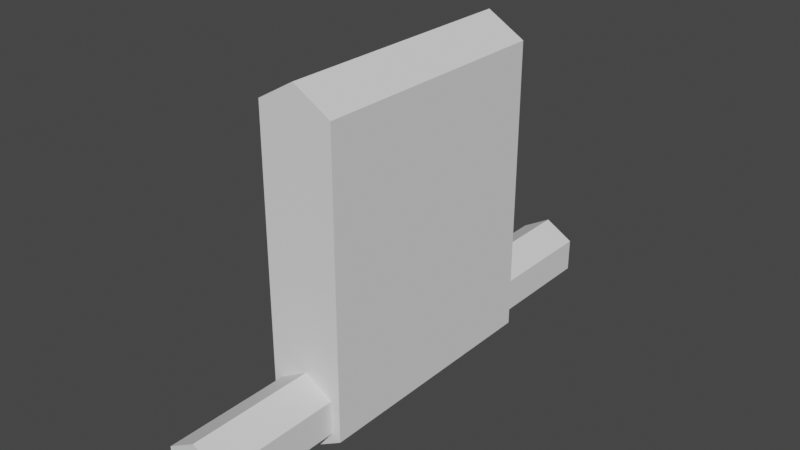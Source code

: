 # Source: mines_rotate_platform.blend  (saved by Blender 3.4.6; exported with 4.5.12 LTS)
import bpy
from mathutils import Matrix  # noqa: F401  (used for matrix-valued properties, if any)

bpy.ops.wm.read_factory_settings(use_empty=True)
scene = bpy.context.scene
scene.name = 'Scene'

# ---- collections
col_collection = bpy.data.collections.new('Collection'); scene.collection.children.link(col_collection)

# ---- world
world_world = bpy.data.worlds.new('World'); scene.world = world_world
world_world.use_nodes = True; world_world.node_tree.nodes.clear()
_N = world_world.node_tree.nodes; _L = world_world.node_tree.links
n0 = _N.new('ShaderNodeOutputWorld'); n0.name = 'World Output'; n0.location = (300, 300)
n1 = _N.new('ShaderNodeBackground'); n1.name = 'Background'; n1.location = (10, 300)
n1.inputs[0].default_value = (0.05088, 0.05088, 0.05088, 1.0)
_L.new(n1.outputs[0], n0.inputs[0])
n0.is_active_output = True
world_world.color = (0.05088, 0.05088, 0.05088)
world_world.use_sun_shadow = False
world_world.sun_shadow_jitter_overblur = 0.0

# ---- meshes
me_cylinder_001 = bpy.data.meshes.new('Cylinder.001')
me_cylinder_001.from_pydata([(-5.44e-16, 1.0, 0.2654), (6.994e-16, -1.0, 0.2654), (0.2299, 1.0, 0.1327), (0.2299, -1.0, 0.1327), (0.2299, 1.0, -0.1327), (0.2299, -1.0, -0.1327), (-6.994e-16, 1.0, -0.2654), (5.44e-16, -1.0, -0.2654), (-0.2299, 1.0, -0.1327), (-0.2299, -1.0, -0.1327), (-0.2299, 1.0, 0.1327), (-0.2299, -1.0, 0.1327), (-5.44e-16, 1.0, 2.35), (0.3031, 1.0, 2.175), (0.3031, -1.0, 2.175), (6.994e-16, -1.0, 2.35), (-0.3031, -1.0, 2.175), (-0.3031, 1.0, 2.175), (-5.44e-16, 1.0, 0.35), (0.3031, 1.0, 0.175), (0.3031, -1.0, 0.175), (6.994e-16, -1.0, 0.35), (0.3031, 1.0, -0.175), (0.3031, -1.0, -0.175), (-6.994e-16, 1.0, -0.35), (5.44e-16, -1.0, -0.35), (-0.3031, 1.0, -0.175), (-0.3031, -1.0, -0.175), (-0.3031, 1.0, 0.175), (-0.3031, -1.0, 0.175), (-5.44e-16, 1.0, 0.2654), (0.2299, 1.0, 0.1327), (0.2299, -1.0, 0.1327), (6.994e-16, -1.0, 0.2654), (0.2299, 1.0, -0.1327), (0.2299, -1.0, -0.1327), (-6.994e-16, 1.0, -0.2654), (5.44e-16, -1.0, -0.2654), (-0.2299, 1.0, -0.1327), (-0.2299, -1.0, -0.1327), (-0.2299, 1.0, 0.1327), (-0.2299, -1.0, 0.1327), (0.2299, -1.0, 0.1327), (6.994e-16, -1.0, 0.2654), (-0.2299, -1.0, 0.1327), (-0.2299, -1.0, -0.1327), (5.44e-16, -1.0, -0.2654), (0.2299, -1.0, -0.1327), (-5.44e-16, 1.0, 0.2654), (0.2299, 1.0, 0.1327), (0.2299, 1.0, -0.1327), (-6.994e-16, 1.0, -0.2654), (-0.2299, 1.0, -0.1327), (-0.2299, 1.0, 0.1327), (0.2299, -1.0, 0.1327), (6.994e-16, -1.0, 0.2654), (-0.2299, -1.0, 0.1327), (-0.2299, -1.0, -0.1327), (5.44e-16, -1.0, -0.2654), (0.2299, -1.0, -0.1327), (-5.44e-16, 1.0, 0.2654), (0.2299, 1.0, 0.1327), (0.2299, 1.0, -0.1327), (-6.994e-16, 1.0, -0.2654), (-0.2299, 1.0, -0.1327), (-0.2299, 1.0, 0.1327), (6.994e-16, -1.0, 0.2654), (0.2299, -1.0, 0.1327), (-0.2299, -1.0, 0.1327), (-0.2299, -1.0, -0.1327), (5.44e-16, -1.0, -0.2654), (0.2299, -1.0, -0.1327), (0.2299, 1.0, 0.1327), (-5.44e-16, 1.0, 0.2654), (0.2299, 1.0, -0.1327), (-6.994e-16, 1.0, -0.2654), (-0.2299, 1.0, -0.1327), (-0.2299, 1.0, 0.1327), (-5.44e-16, 2.0, 0.2654), (0.2299, 2.0, 0.1327), (0.2299, 2.0, -0.1327), (-6.994e-16, 2.0, -0.2654), (-0.2299, 2.0, -0.1327), (-0.2299, 2.0, 0.1327), (0.2299, -2.0, 0.1327), (6.994e-16, -2.0, 0.2654), (-0.2299, -2.0, 0.1327), (-0.2299, -2.0, -0.1327), (5.44e-16, -2.0, -0.2654), (0.2299, -2.0, -0.1327)], [], [(18, 13, 19), (20, 22, 19), (23, 24, 22), (25, 26, 24), (4, 36, 34), (27, 28, 26), (29, 17, 28), (9, 37, 39), (15, 13, 12), (16, 12, 17), (18, 17, 12), (20, 13, 14), (21, 14, 15), (21, 16, 29), (0, 19, 2), (3, 21, 1), (2, 22, 4), (3, 23, 20), (6, 22, 24), (7, 23, 5), (6, 26, 8), (9, 25, 7), (8, 28, 10), (9, 29, 27), (0, 28, 18), (1, 29, 11), (43, 54, 42), (65, 73, 77), (1, 41, 33), (3, 33, 32), (8, 40, 38), (7, 35, 37), (2, 34, 31), (11, 39, 41), (6, 38, 36), (5, 32, 35), (10, 30, 40), (0, 31, 30), (33, 42, 32), (41, 43, 33), (39, 44, 41), (37, 45, 39), (35, 46, 37), (32, 47, 35), (31, 48, 30), (34, 49, 31), (36, 50, 34), (38, 51, 36), (40, 52, 38), (30, 53, 40), (44, 55, 43), (45, 56, 44), (46, 57, 45), (47, 58, 46), (42, 59, 47), (57, 70, 69), (49, 60, 48), (50, 61, 49), (51, 62, 50), (52, 63, 51), (53, 64, 52), (48, 65, 53), (54, 66, 67), (62, 75, 74), (58, 71, 70), (55, 68, 66), (63, 76, 75), (59, 67, 71), (60, 72, 73), (56, 69, 68), (64, 77, 76), (61, 74, 72), (79, 81, 83), (79, 73, 72), (80, 72, 74), (81, 74, 75), (82, 75, 76), (83, 76, 77), (78, 77, 73), (87, 88, 89), (66, 84, 67), (86, 66, 68), (87, 68, 69), (88, 69, 70), (71, 88, 70), (67, 89, 71), (18, 12, 13), (20, 23, 22), (23, 25, 24), (25, 27, 26), (4, 6, 36), (27, 29, 28), (29, 16, 17), (9, 7, 37), (15, 14, 13), (16, 15, 12), (18, 28, 17), (20, 19, 13), (21, 20, 14), (21, 15, 16), (0, 18, 19), (3, 20, 21), (2, 19, 22), (3, 5, 23), (6, 4, 22), (7, 25, 23), (6, 24, 26), (9, 27, 25), (8, 26, 28), (9, 11, 29), (0, 10, 28), (1, 21, 29), (43, 55, 54), (65, 60, 73), (1, 11, 41), (3, 1, 33), (8, 10, 40), (7, 5, 35), (2, 4, 34), (11, 9, 39), (6, 8, 38), (5, 3, 32), (10, 0, 30), (0, 2, 31), (33, 43, 42), (41, 44, 43), (39, 45, 44), (37, 46, 45), (35, 47, 46), (32, 42, 47), (31, 49, 48), (34, 50, 49), (36, 51, 50), (38, 52, 51), (40, 53, 52), (30, 48, 53), (44, 56, 55), (45, 57, 56), (46, 58, 57), (47, 59, 58), (42, 54, 59), (57, 58, 70), (49, 61, 60), (50, 62, 61), (51, 63, 62), (52, 64, 63), (53, 65, 64), (48, 60, 65), (54, 55, 66), (62, 63, 75), (58, 59, 71), (55, 56, 68), (63, 64, 76), (59, 54, 67), (60, 61, 72), (56, 57, 69), (64, 65, 77), (61, 62, 74), (83, 78, 79), (79, 80, 81), (81, 82, 83), (79, 78, 73), (80, 79, 72), (81, 80, 74), (82, 81, 75), (83, 82, 76), (78, 83, 77), (89, 84, 87), (84, 85, 87), (85, 86, 87), (66, 85, 84), (86, 85, 66), (87, 86, 68), (88, 87, 69), (71, 89, 88), (67, 84, 89)])
_uv = me_cylinder_001.uv_layers.new(name='UVMap')
_uv.uv.foreach_set('vector', [0.06379, 0.8656, 0.1177, 0.541, 0.1177, 0.8967, 0.7411, 0.3967, 0.3854, 0.459, 0.3854, 0.3967, 0.7411, 0.459, 0.3854, 0.4901, 0.3854, 0.459, 0.3656, 0.00988, 0.009879, 0.04101, 0.009879, 0.009879, 0.6957, 0.5099, 0.6957, 0.5099, 0.6957, 0.5099, 0.3656, 0.04101, 0.009879, 0.1033, 0.009879, 0.04101, 0.3656, 0.1033, 0.009879, 0.459, 0.009879, 0.1033, 0.6957, 0.5296, 0.6957, 0.5296, 0.6957, 0.5296, 0.7411, 0.009879, 0.3854, 0.04101, 0.3854, 0.00988, 0.3656, 0.459, 0.009879, 0.4901, 0.009879, 0.459, 0.06379, 0.8656, 0.009879, 0.541, 0.06379, 0.5099, 0.7411, 0.3967, 0.3854, 0.04101, 0.7411, 0.04101, 0.8148, 0.3656, 0.7609, 0.04101, 0.8148, 0.009879, 0.8148, 0.3656, 0.8687, 0.04101, 0.8687, 0.3967, 0.06379, 0.8807, 0.1177, 0.8967, 0.1047, 0.9043, 0.7739, 0.4043, 0.8148, 0.3656, 0.8148, 0.3807, 0.1047, 0.9043, 0.1177, 0.959, 0.1047, 0.9515, 0.7739, 0.4043, 0.7609, 0.459, 0.7609, 0.3967, 0.06379, 0.9751, 0.1177, 0.959, 0.06379, 0.9901, 0.8148, 0.4751, 0.7609, 0.459, 0.7739, 0.4515, 0.06379, 0.9751, 0.009879, 0.959, 0.02291, 0.9515, 0.8557, 0.4515, 0.8148, 0.4901, 0.8148, 0.4751, 0.02291, 0.9515, 0.009879, 0.8967, 0.02291, 0.9043, 0.8557, 0.4515, 0.8687, 0.3967, 0.8687, 0.459, 0.06379, 0.8807, 0.009879, 0.8967, 0.06379, 0.8656, 0.8148, 0.3807, 0.8687, 0.3967, 0.8557, 0.4043, 0.6957, 0.5296, 0.6957, 0.5296, 0.6957, 0.5296, 0.6957, 0.5099, 0.6957, 0.5099, 0.6957, 0.5099, 0.6957, 0.5296, 0.6957, 0.5296, 0.6957, 0.5296, 0.6957, 0.5296, 0.6957, 0.5296, 0.6957, 0.5296, 0.6957, 0.5099, 0.6957, 0.5099, 0.6957, 0.5099, 0.6957, 0.5296, 0.6957, 0.5296, 0.6957, 0.5296, 0.6957, 0.5099, 0.6957, 0.5099, 0.6957, 0.5099, 0.6957, 0.5296, 0.6957, 0.5296, 0.6957, 0.5296, 0.6957, 0.5099, 0.6957, 0.5099, 0.6957, 0.5099, 0.6957, 0.5296, 0.6957, 0.5296, 0.6957, 0.5296, 0.6957, 0.5099, 0.6957, 0.5099, 0.6957, 0.5099, 0.6957, 0.5099, 0.6957, 0.5099, 0.6957, 0.5099, 0.6957, 0.5296, 0.6957, 0.5296, 0.6957, 0.5296, 0.6957, 0.5296, 0.6957, 0.5296, 0.6957, 0.5296, 0.6957, 0.5296, 0.6957, 0.5296, 0.6957, 0.5296, 0.6957, 0.5296, 0.6957, 0.5296, 0.6957, 0.5296, 0.6957, 0.5296, 0.6957, 0.5296, 0.6957, 0.5296, 0.6957, 0.5296, 0.6957, 0.5296, 0.6957, 0.5296, 0.6957, 0.5099, 0.6957, 0.5099, 0.6957, 0.5099, 0.6957, 0.5099, 0.6957, 0.5099, 0.6957, 0.5099, 0.6957, 0.5099, 0.6957, 0.5099, 0.6957, 0.5099, 0.6957, 0.5099, 0.6957, 0.5099, 0.6957, 0.5099, 0.6957, 0.5099, 0.6957, 0.5099, 0.6957, 0.5099, 0.6957, 0.5099, 0.6957, 0.5099, 0.6957, 0.5099, 0.6957, 0.5296, 0.6957, 0.5296, 0.6957, 0.5296, 0.6957, 0.5296, 0.6957, 0.5296, 0.6957, 0.5296, 0.6957, 0.5296, 0.6957, 0.5296, 0.6957, 0.5296, 0.6957, 0.5296, 0.6957, 0.5296, 0.6957, 0.5296, 0.6957, 0.5296, 0.6957, 0.5296, 0.6957, 0.5296, 0.6957, 0.5296, 0.6957, 0.5296, 0.6957, 0.5296, 0.6957, 0.5099, 0.6957, 0.5099, 0.6957, 0.5099, 0.6957, 0.5099, 0.6957, 0.5099, 0.6957, 0.5099, 0.6957, 0.5099, 0.6957, 0.5099, 0.6957, 0.5099, 0.6957, 0.5099, 0.6957, 0.5099, 0.6957, 0.5099, 0.6957, 0.5099, 0.6957, 0.5099, 0.6957, 0.5099, 0.6957, 0.5099, 0.6957, 0.5099, 0.6957, 0.5099, 0.6957, 0.5296, 0.6957, 0.5296, 0.6957, 0.5296, 0.6957, 0.5099, 0.6957, 0.5099, 0.6957, 0.5099, 0.6957, 0.5296, 0.6957, 0.5296, 0.6957, 0.5296, 0.6957, 0.5296, 0.6957, 0.5296, 0.6957, 0.5296, 0.6957, 0.5099, 0.6957, 0.5099, 0.6957, 0.5099, 0.6957, 0.5296, 0.6957, 0.5296, 0.6957, 0.5296, 0.6957, 0.5099, 0.6957, 0.5099, 0.6957, 0.5099, 0.6957, 0.5296, 0.6957, 0.5296, 0.6957, 0.5296, 0.6957, 0.5099, 0.6957, 0.5099, 0.6957, 0.5099, 0.6957, 0.5099, 0.6957, 0.5099, 0.6957, 0.5099, 0.6351, 0.7185, 0.5942, 0.6477, 0.676, 0.6477, 0.3894, 0.6877, 0.3658, 0.5099, 0.3894, 0.5099, 0.4366, 0.6877, 0.3894, 0.5099, 0.4366, 0.5099, 0.4603, 0.6877, 0.4366, 0.5099, 0.4603, 0.5099, 0.5508, 0.5099, 0.5744, 0.6877, 0.5508, 0.6877, 0.5036, 0.5099, 0.5508, 0.6877, 0.5036, 0.6877, 0.48, 0.5099, 0.5036, 0.6877, 0.48, 0.6877, 0.5942, 0.5807, 0.5942, 0.5335, 0.6351, 0.5099, 0.3461, 0.5099, 0.3225, 0.6877, 0.3225, 0.5099, 0.2083, 0.5099, 0.2319, 0.6877, 0.2083, 0.6877, 0.1611, 0.5099, 0.2083, 0.6877, 0.1611, 0.6877, 0.1375, 0.5099, 0.1611, 0.6877, 0.1375, 0.6877, 0.2753, 0.5099, 0.2516, 0.6877, 0.2516, 0.5099, 0.3225, 0.5099, 0.2753, 0.6877, 0.2753, 0.5099, 0.06379, 0.8656, 0.06379, 0.5099, 0.1177, 0.541, 0.7411, 0.3967, 0.7411, 0.459, 0.3854, 0.459, 0.7411, 0.459, 0.7411, 0.4901, 0.3854, 0.4901, 0.3656, 0.00988, 0.3656, 0.04101, 0.009879, 0.04101, 0.6957, 0.5099, 0.6957, 0.5099, 0.6957, 0.5099, 0.3656, 0.04101, 0.3656, 0.1033, 0.009879, 0.1033, 0.3656, 0.1033, 0.3656, 0.459, 0.009879, 0.459, 0.6957, 0.5296, 0.6957, 0.5296, 0.6957, 0.5296, 0.7411, 0.009879, 0.7411, 0.04101, 0.3854, 0.04101, 0.3656, 0.459, 0.3656, 0.4901, 0.009879, 0.4901, 0.06379, 0.8656, 0.009879, 0.8967, 0.009879, 0.541, 0.7411, 0.3967, 0.3854, 0.3967, 0.3854, 0.04101, 0.8148, 0.3656, 0.7609, 0.3967, 0.7609, 0.04101, 0.8148, 0.3656, 0.8148, 0.009879, 0.8687, 0.04101, 0.06379, 0.8807, 0.06379, 0.8656, 0.1177, 0.8967, 0.7739, 0.4043, 0.7609, 0.3967, 0.8148, 0.3656, 0.1047, 0.9043, 0.1177, 0.8967, 0.1177, 0.959, 0.7739, 0.4043, 0.7739, 0.4515, 0.7609, 0.459, 0.06379, 0.9751, 0.1047, 0.9515, 0.1177, 0.959, 0.8148, 0.4751, 0.8148, 0.4901, 0.7609, 0.459, 0.06379, 0.9751, 0.06379, 0.9901, 0.009879, 0.959, 0.8557, 0.4515, 0.8687, 0.459, 0.8148, 0.4901, 0.02291, 0.9515, 0.009879, 0.959, 0.009879, 0.8967, 0.8557, 0.4515, 0.8557, 0.4043, 0.8687, 0.3967, 0.06379, 0.8807, 0.02291, 0.9043, 0.009879, 0.8967, 0.8148, 0.3807, 0.8148, 0.3656, 0.8687, 0.3967, 0.6957, 0.5296, 0.6957, 0.5296, 0.6957, 0.5296, 0.6957, 0.5099, 0.6957, 0.5099, 0.6957, 0.5099, 0.6957, 0.5296, 0.6957, 0.5296, 0.6957, 0.5296, 0.6957, 0.5296, 0.6957, 0.5296, 0.6957, 0.5296, 0.6957, 0.5099, 0.6957, 0.5099, 0.6957, 0.5099, 0.6957, 0.5296, 0.6957, 0.5296, 0.6957, 0.5296, 0.6957, 0.5099, 0.6957, 0.5099, 0.6957, 0.5099, 0.6957, 0.5296, 0.6957, 0.5296, 0.6957, 0.5296, 0.6957, 0.5099, 0.6957, 0.5099, 0.6957, 0.5099, 0.6957, 0.5296, 0.6957, 0.5296, 0.6957, 0.5296, 0.6957, 0.5099, 0.6957, 0.5099, 0.6957, 0.5099, 0.6957, 0.5099, 0.6957, 0.5099, 0.6957, 0.5099, 0.6957, 0.5296, 0.6957, 0.5296, 0.6957, 0.5296, 0.6957, 0.5296, 0.6957, 0.5296, 0.6957, 0.5296, 0.6957, 0.5296, 0.6957, 0.5296, 0.6957, 0.5296, 0.6957, 0.5296, 0.6957, 0.5296, 0.6957, 0.5296, 0.6957, 0.5296, 0.6957, 0.5296, 0.6957, 0.5296, 0.6957, 0.5296, 0.6957, 0.5296, 0.6957, 0.5296, 0.6957, 0.5099, 0.6957, 0.5099, 0.6957, 0.5099, 0.6957, 0.5099, 0.6957, 0.5099, 0.6957, 0.5099, 0.6957, 0.5099, 0.6957, 0.5099, 0.6957, 0.5099, 0.6957, 0.5099, 0.6957, 0.5099, 0.6957, 0.5099, 0.6957, 0.5099, 0.6957, 0.5099, 0.6957, 0.5099, 0.6957, 0.5099, 0.6957, 0.5099, 0.6957, 0.5099, 0.6957, 0.5296, 0.6957, 0.5296, 0.6957, 0.5296, 0.6957, 0.5296, 0.6957, 0.5296, 0.6957, 0.5296, 0.6957, 0.5296, 0.6957, 0.5296, 0.6957, 0.5296, 0.6957, 0.5296, 0.6957, 0.5296, 0.6957, 0.5296, 0.6957, 0.5296, 0.6957, 0.5296, 0.6957, 0.5296, 0.6957, 0.5296, 0.6957, 0.5296, 0.6957, 0.5296, 0.6957, 0.5099, 0.6957, 0.5099, 0.6957, 0.5099, 0.6957, 0.5099, 0.6957, 0.5099, 0.6957, 0.5099, 0.6957, 0.5099, 0.6957, 0.5099, 0.6957, 0.5099, 0.6957, 0.5099, 0.6957, 0.5099, 0.6957, 0.5099, 0.6957, 0.5099, 0.6957, 0.5099, 0.6957, 0.5099, 0.6957, 0.5099, 0.6957, 0.5099, 0.6957, 0.5099, 0.6957, 0.5296, 0.6957, 0.5296, 0.6957, 0.5296, 0.6957, 0.5099, 0.6957, 0.5099, 0.6957, 0.5099, 0.6957, 0.5296, 0.6957, 0.5296, 0.6957, 0.5296, 0.6957, 0.5296, 0.6957, 0.5296, 0.6957, 0.5296, 0.6957, 0.5099, 0.6957, 0.5099, 0.6957, 0.5099, 0.6957, 0.5296, 0.6957, 0.5296, 0.6957, 0.5296, 0.6957, 0.5099, 0.6957, 0.5099, 0.6957, 0.5099, 0.6957, 0.5296, 0.6957, 0.5296, 0.6957, 0.5296, 0.6957, 0.5099, 0.6957, 0.5099, 0.6957, 0.5099, 0.6957, 0.5099, 0.6957, 0.5099, 0.6957, 0.5099, 0.676, 0.6477, 0.676, 0.6949, 0.6351, 0.7185, 0.6351, 0.7185, 0.5942, 0.6949, 0.5942, 0.6477, 0.5942, 0.6477, 0.6351, 0.6241, 0.676, 0.6477, 0.3894, 0.6877, 0.3658, 0.6877, 0.3658, 0.5099, 0.4366, 0.6877, 0.3894, 0.6877, 0.3894, 0.5099, 0.4603, 0.6877, 0.4366, 0.6877, 0.4366, 0.5099, 0.5508, 0.5099, 0.5744, 0.5099, 0.5744, 0.6877, 0.5036, 0.5099, 0.5508, 0.5099, 0.5508, 0.6877, 0.48, 0.5099, 0.5036, 0.5099, 0.5036, 0.6877, 0.6351, 0.5099, 0.676, 0.5335, 0.5942, 0.5807, 0.676, 0.5335, 0.676, 0.5807, 0.5942, 0.5807, 0.676, 0.5807, 0.6351, 0.6043, 0.5942, 0.5807, 0.3461, 0.5099, 0.3461, 0.6877, 0.3225, 0.6877, 0.2083, 0.5099, 0.2319, 0.5099, 0.2319, 0.6877, 0.1611, 0.5099, 0.2083, 0.5099, 0.2083, 0.6877, 0.1375, 0.5099, 0.1611, 0.5099, 0.1611, 0.6877, 0.2753, 0.5099, 0.2753, 0.6877, 0.2516, 0.6877, 0.3225, 0.5099, 0.3225, 0.6877, 0.2753, 0.6877])
me_cylinder_001.update()

# ---- objects
ob_platform = bpy.data.objects.new('Platform', me_cylinder_001)

# ---- transforms, parenting, visibility, modifiers, constraints
ob_platform.location = (0.0, 0.0, 0.0)

# ---- collection membership
col_collection.objects.link(ob_platform)

# ---- scene / render settings (as saved in the file)
scene.frame_start = 1; scene.frame_end = 250; scene.frame_set(1)
scene.render.engine = 'BLENDER_EEVEE_NEXT'
scene.cycles.sampling_pattern = 'TABULATED_SOBOL'
scene.cycles.use_light_tree = False
scene.view_settings.view_transform = 'Filmic'
bpy.context.view_layer.update()

# ---- added for rendering (the .blend has no active camera and no usable light): camera, sun
cam_auto = bpy.data.cameras.new('AutoCamera')
cam_auto.lens = 50.0
cam_auto.sensor_width = 36.0
cam_auto.clip_end = 1000.0
ob_auto_camera = bpy.data.objects.new('AutoCamera', cam_auto)
scene.collection.objects.link(ob_auto_camera)
ob_auto_camera.location = (4.5002, -5.40024, 4.60016)
ob_auto_camera.rotation_euler = (1.09748, -7.21219e-08, 0.694738)
scene.camera = ob_auto_camera
light_auto_sun = bpy.data.lights.new('AutoSun', 'SUN')
light_auto_sun.energy = 3.0
light_auto_sun.angle = 0.0523599
ob_auto_sun = bpy.data.objects.new('AutoSun', light_auto_sun)
scene.collection.objects.link(ob_auto_sun)
ob_auto_sun.rotation_euler = (0.872665, 0.174533, 0.523599)
bpy.context.view_layer.update()
